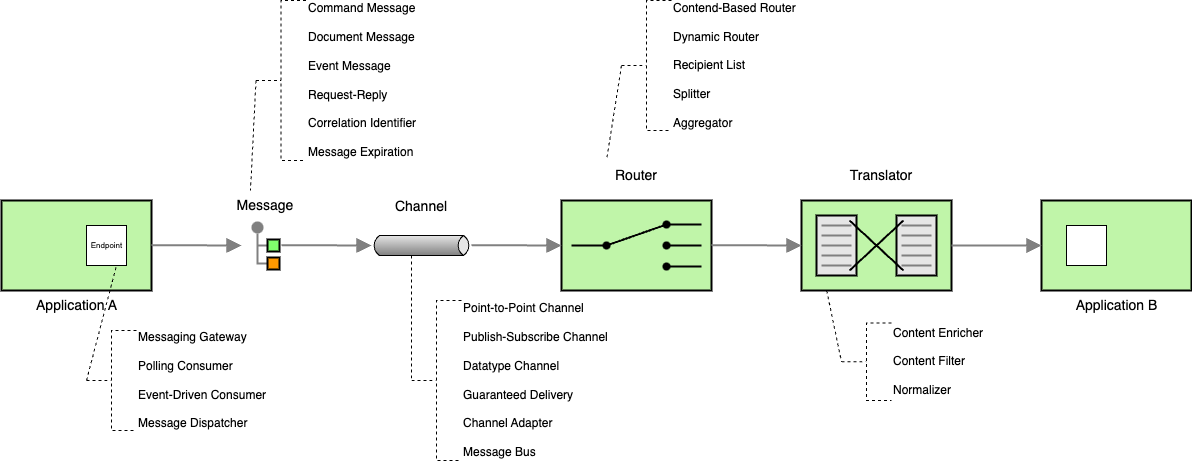

The diagram above was exported from draw.io. Its source (the exported page's mxGraphModel, read from the mxfile embedded in the PNG):
<mxGraphModel dx="1228" dy="500" grid="1" gridSize="10" guides="1" tooltips="1" connect="1" arrows="1" fold="1" page="1" pageScale="1" pageWidth="827" pageHeight="1169" math="0" shadow="0">
  <root>
    <mxCell id="0" />
    <mxCell id="1" parent="0" />
    <mxCell id="2" value="&lt;font style=&quot;font-size: 14px;&quot;&gt;Application A&lt;/font&gt;" style="strokeWidth=2;dashed=0;align=center;fontSize=8;shape=rect;verticalLabelPosition=bottom;verticalAlign=top;fillColor=#c0f5a9;html=1;" vertex="1" parent="1">
      <mxGeometry x="120" y="230" width="150" height="90" as="geometry" />
    </mxCell>
    <mxCell id="3" value="Endpoint" style="html=1;strokeWidth=1;dashed=0;align=center;fontSize=8;shape=rect;" vertex="1" parent="2">
      <mxGeometry x="85" y="25" width="40" height="40" as="geometry" />
    </mxCell>
    <mxCell id="4" value="" style="edgeStyle=orthogonalEdgeStyle;rounded=0;exitX=0;exitY=0.5;endArrow=none;dashed=0;html=1;strokeColor=#808080;strokeWidth=2;" edge="1" source="7" target="6" parent="1">
      <mxGeometry relative="1" as="geometry" />
    </mxCell>
    <mxCell id="5" value="" style="edgeStyle=orthogonalEdgeStyle;rounded=0;exitX=0;exitY=0.5;endArrow=none;dashed=0;html=1;strokeColor=#808080;strokeWidth=2;" edge="1" source="8" target="6" parent="1">
      <mxGeometry relative="1" as="geometry" />
    </mxCell>
    <mxCell id="6" value="" style="strokeWidth=2;dashed=0;align=center;fontSize=8;shape=ellipse;fillColor=#808080;strokeColor=none;" vertex="1" parent="1">
      <mxGeometry x="370" y="251" width="12" height="12" as="geometry" />
    </mxCell>
    <mxCell id="7" value="" style="strokeWidth=2;dashed=0;align=center;fontSize=8;shape=rect;fillColor=#80FF6C;strokeColor=#000000;fontStyle=1;html=1;whiteSpace=wrap;" vertex="1" parent="1">
      <mxGeometry x="386" y="269" width="12" height="12" as="geometry" />
    </mxCell>
    <mxCell id="8" value="" style="strokeWidth=2;dashed=0;align=center;fontSize=8;shape=rect;fillColor=#ff9900;strokeColor=#000000;fontStyle=1;whiteSpace=wrap;html=1;" vertex="1" parent="1">
      <mxGeometry x="386" y="287" width="12" height="12" as="geometry" />
    </mxCell>
    <mxCell id="9" value="" style="strokeWidth=1;outlineConnect=0;dashed=0;align=center;fontSize=8;shape=mxgraph.eip.messageChannel;html=1;verticalLabelPosition=bottom;verticalAlign=top;" vertex="1" parent="1">
      <mxGeometry x="490" y="265" width="100" height="20" as="geometry" />
    </mxCell>
    <mxCell id="10" value="" style="html=1;strokeWidth=2;outlineConnect=0;dashed=0;align=center;fontSize=8;fillColor=#c0f5a9;verticalLabelPosition=bottom;verticalAlign=top;shape=mxgraph.eip.content_based_router;" vertex="1" parent="1">
      <mxGeometry x="680" y="230" width="150" height="90" as="geometry" />
    </mxCell>
    <mxCell id="11" value="" style="html=1;strokeWidth=2;outlineConnect=0;dashed=0;align=center;fontSize=8;shape=mxgraph.eip.message_translator;fillColor=#c0f5a9;verticalLabelPosition=bottom;verticalAlign=top;" vertex="1" parent="1">
      <mxGeometry x="920" y="230" width="150" height="90" as="geometry" />
    </mxCell>
    <mxCell id="12" value="&lt;font style=&quot;font-size: 14px;&quot;&gt;Application B&lt;/font&gt;" style="strokeWidth=2;dashed=0;align=center;fontSize=8;shape=rect;verticalLabelPosition=bottom;verticalAlign=top;fillColor=#c0f5a9;html=1;" vertex="1" parent="1">
      <mxGeometry x="1160" y="230" width="150" height="90" as="geometry" />
    </mxCell>
    <mxCell id="13" value="" style="html=1;strokeWidth=1;dashed=0;align=center;fontSize=8;shape=rect" vertex="1" parent="12">
      <mxGeometry x="25" y="25" width="40" height="40" as="geometry" />
    </mxCell>
    <mxCell id="14" value="" style="edgeStyle=none;html=1;strokeColor=#808080;endArrow=block;endSize=10;dashed=0;verticalAlign=bottom;strokeWidth=2;rounded=0;exitX=1;exitY=0.5;exitDx=0;exitDy=0;exitPerimeter=0;entryX=0;entryY=0.5;entryDx=0;entryDy=0;" edge="1" source="11" target="12" parent="1">
      <mxGeometry width="160" relative="1" as="geometry">
        <mxPoint x="1060" y="270" as="sourcePoint" />
        <mxPoint x="1220" y="270" as="targetPoint" />
      </mxGeometry>
    </mxCell>
    <mxCell id="15" value="" style="edgeStyle=none;html=1;strokeColor=#808080;endArrow=block;endSize=10;dashed=0;verticalAlign=bottom;strokeWidth=2;rounded=0;exitX=1;exitY=0.5;exitDx=0;exitDy=0;exitPerimeter=0;" edge="1" parent="1">
      <mxGeometry width="160" relative="1" as="geometry">
        <mxPoint x="830" y="274.66" as="sourcePoint" />
        <mxPoint x="920" y="275" as="targetPoint" />
      </mxGeometry>
    </mxCell>
    <mxCell id="16" value="" style="edgeStyle=none;html=1;strokeColor=#808080;endArrow=block;endSize=10;dashed=0;verticalAlign=bottom;strokeWidth=2;rounded=0;exitX=1;exitY=0.5;exitDx=0;exitDy=0;exitPerimeter=0;" edge="1" parent="1">
      <mxGeometry width="160" relative="1" as="geometry">
        <mxPoint x="590" y="274.66" as="sourcePoint" />
        <mxPoint x="680" y="275" as="targetPoint" />
      </mxGeometry>
    </mxCell>
    <mxCell id="17" value="" style="edgeStyle=none;html=1;strokeColor=#808080;endArrow=block;endSize=10;dashed=0;verticalAlign=bottom;strokeWidth=2;rounded=0;exitX=1;exitY=0.5;exitDx=0;exitDy=0;exitPerimeter=0;" edge="1" parent="1">
      <mxGeometry width="160" relative="1" as="geometry">
        <mxPoint x="400" y="274.66" as="sourcePoint" />
        <mxPoint x="490" y="275" as="targetPoint" />
      </mxGeometry>
    </mxCell>
    <mxCell id="18" value="" style="edgeStyle=none;html=1;strokeColor=#808080;endArrow=block;endSize=10;dashed=0;verticalAlign=bottom;strokeWidth=2;rounded=0;exitX=1;exitY=0.5;exitDx=0;exitDy=0;exitPerimeter=0;" edge="1" parent="1">
      <mxGeometry width="160" relative="1" as="geometry">
        <mxPoint x="270" y="274.66" as="sourcePoint" />
        <mxPoint x="360" y="275" as="targetPoint" />
      </mxGeometry>
    </mxCell>
    <mxCell id="19" value="Message" style="text;html=1;align=center;verticalAlign=middle;whiteSpace=wrap;rounded=0;fontSize=14;" vertex="1" parent="1">
      <mxGeometry x="354" y="220" width="60" height="30" as="geometry" />
    </mxCell>
    <mxCell id="20" value="Channel" style="text;html=1;align=center;verticalAlign=middle;whiteSpace=wrap;rounded=0;fontSize=14;" vertex="1" parent="1">
      <mxGeometry x="510" y="221" width="60" height="30" as="geometry" />
    </mxCell>
    <mxCell id="21" value="Router" style="text;html=1;align=center;verticalAlign=middle;whiteSpace=wrap;rounded=0;fontSize=14;" vertex="1" parent="1">
      <mxGeometry x="725" y="190" width="60" height="30" as="geometry" />
    </mxCell>
    <mxCell id="22" value="Translator" style="text;html=1;align=center;verticalAlign=middle;whiteSpace=wrap;rounded=0;fontSize=14;" vertex="1" parent="1">
      <mxGeometry x="970" y="190" width="60" height="30" as="geometry" />
    </mxCell>
    <mxCell id="23" style="rounded=0;orthogonalLoop=1;jettySize=auto;html=1;exitX=0;exitY=0.5;exitDx=0;exitDy=0;exitPerimeter=0;entryX=0.75;entryY=1;entryDx=0;entryDy=0;endArrow=none;endFill=0;dashed=1;" edge="1" source="24" target="3" parent="1">
      <mxGeometry relative="1" as="geometry" />
    </mxCell>
    <mxCell id="24" value="&lt;div&gt;Messaging Gateway&lt;/div&gt;&lt;div&gt;&lt;br&gt;&lt;/div&gt;Polling Consumer&lt;div&gt;&lt;br&gt;&lt;div&gt;Event-Driven Consumer&lt;/div&gt;&lt;div&gt;&lt;br&gt;&lt;/div&gt;&lt;div&gt;Message Dispatcher&amp;nbsp;&lt;/div&gt;&lt;/div&gt;" style="html=1;shape=mxgraph.flowchart.annotation_2;align=left;labelPosition=right;dashed=1;" vertex="1" parent="1">
      <mxGeometry x="205" y="360" width="50" height="100" as="geometry" />
    </mxCell>
    <mxCell id="25" style="rounded=0;orthogonalLoop=1;jettySize=auto;html=1;exitX=0;exitY=0.5;exitDx=0;exitDy=0;exitPerimeter=0;entryX=0.25;entryY=0;entryDx=0;entryDy=0;endArrow=none;endFill=0;dashed=1;" edge="1" source="26" target="19" parent="1">
      <mxGeometry relative="1" as="geometry">
        <mxPoint x="359.5" y="15" as="targetPoint" />
      </mxGeometry>
    </mxCell>
    <mxCell id="26" value="&lt;div&gt;Command Message&lt;/div&gt;&lt;div&gt;&lt;br&gt;&lt;/div&gt;&lt;div&gt;Document Message&lt;/div&gt;&lt;div&gt;&lt;br&gt;&lt;div&gt;Event Message&lt;/div&gt;&lt;div&gt;&lt;br&gt;&lt;/div&gt;&lt;div&gt;Request-Reply&amp;nbsp;&lt;/div&gt;&lt;div&gt;&lt;br&gt;&lt;/div&gt;&lt;div&gt;Correlation Identifier&amp;nbsp;&lt;/div&gt;&lt;/div&gt;&lt;div&gt;&lt;br&gt;&lt;/div&gt;&lt;div&gt;&lt;span style=&quot;background-color: initial;&quot;&gt;Message Expiration&lt;/span&gt;&lt;br&gt;&lt;/div&gt;" style="html=1;shape=mxgraph.flowchart.annotation_2;align=left;labelPosition=right;dashed=1;" vertex="1" parent="1">
      <mxGeometry x="374.5" y="30" width="50" height="160" as="geometry" />
    </mxCell>
    <mxCell id="27" value="&lt;div&gt;Point-to-Point Channel&lt;/div&gt;&lt;div&gt;&lt;br&gt;&lt;/div&gt;&lt;div&gt;&lt;div&gt;Publish-Subscribe Channel&lt;/div&gt;&lt;div&gt;&lt;br&gt;&lt;/div&gt;&lt;div&gt;Datatype Channel&lt;/div&gt;&lt;div&gt;&lt;br&gt;&lt;/div&gt;&lt;/div&gt;&lt;div&gt;Guaranteed Delivery&lt;/div&gt;&lt;div&gt;&lt;br&gt;&lt;/div&gt;&lt;div&gt;Channel Adapter&lt;/div&gt;&lt;div&gt;&lt;br&gt;&lt;/div&gt;&lt;div&gt;Message Bus&lt;/div&gt;" style="html=1;shape=mxgraph.flowchart.annotation_2;align=left;labelPosition=right;dashed=1;" vertex="1" parent="1">
      <mxGeometry x="530" y="330" width="50" height="160" as="geometry" />
    </mxCell>
    <mxCell id="28" style="rounded=0;orthogonalLoop=1;jettySize=auto;html=1;exitX=0;exitY=1;exitDx=40;exitDy=0;exitPerimeter=0;entryX=0;entryY=0.5;entryDx=0;entryDy=0;endArrow=none;endFill=0;dashed=1;entryPerimeter=0;" edge="1" source="9" target="27" parent="1">
      <mxGeometry relative="1" as="geometry">
        <mxPoint x="379" y="230" as="targetPoint" />
        <mxPoint x="385" y="135" as="sourcePoint" />
      </mxGeometry>
    </mxCell>
    <mxCell id="29" style="rounded=0;orthogonalLoop=1;jettySize=auto;html=1;exitX=0;exitY=0.5;exitDx=0;exitDy=0;exitPerimeter=0;entryX=0;entryY=0;entryDx=0;entryDy=0;endArrow=none;endFill=0;dashed=1;" edge="1" source="30" target="21" parent="1">
      <mxGeometry relative="1" as="geometry">
        <mxPoint x="379" y="230" as="targetPoint" />
      </mxGeometry>
    </mxCell>
    <mxCell id="30" value="&lt;div&gt;Contend-Based Router&lt;/div&gt;&lt;div&gt;&lt;br&gt;&lt;/div&gt;&lt;div&gt;&lt;div&gt;Dynamic Router&amp;nbsp;&lt;/div&gt;&lt;div&gt;&lt;br&gt;&lt;/div&gt;&lt;/div&gt;&lt;div&gt;Recipient List&lt;/div&gt;&lt;div&gt;&lt;br&gt;&lt;/div&gt;&lt;div&gt;Splitter&lt;/div&gt;&lt;div&gt;&lt;br&gt;&lt;/div&gt;&lt;div&gt;Aggregator&lt;/div&gt;" style="html=1;shape=mxgraph.flowchart.annotation_2;align=left;labelPosition=right;dashed=1;" vertex="1" parent="1">
      <mxGeometry x="740" y="30" width="50" height="130" as="geometry" />
    </mxCell>
    <mxCell id="31" value="&lt;div&gt;Content Enricher&lt;/div&gt;&lt;div&gt;&lt;br&gt;&lt;/div&gt;&lt;div&gt;&lt;div&gt;Content Filter&lt;/div&gt;&lt;div&gt;&lt;br&gt;&lt;/div&gt;&lt;/div&gt;&lt;div&gt;Normalizer&lt;/div&gt;" style="html=1;shape=mxgraph.flowchart.annotation_2;align=left;labelPosition=right;dashed=1;" vertex="1" parent="1">
      <mxGeometry x="960" y="352.5" width="50" height="77.5" as="geometry" />
    </mxCell>
    <mxCell id="32" style="rounded=0;orthogonalLoop=1;jettySize=auto;html=1;exitX=0.168;exitY=1;exitDx=0;exitDy=0;exitPerimeter=0;entryX=0;entryY=0.5;entryDx=0;entryDy=0;endArrow=none;endFill=0;dashed=1;entryPerimeter=0;" edge="1" source="11" target="31" parent="1">
      <mxGeometry relative="1" as="geometry">
        <mxPoint x="809" y="252.5" as="targetPoint" />
        <mxPoint x="960" y="307.5" as="sourcePoint" />
      </mxGeometry>
    </mxCell>
  </root>
</mxGraphModel>